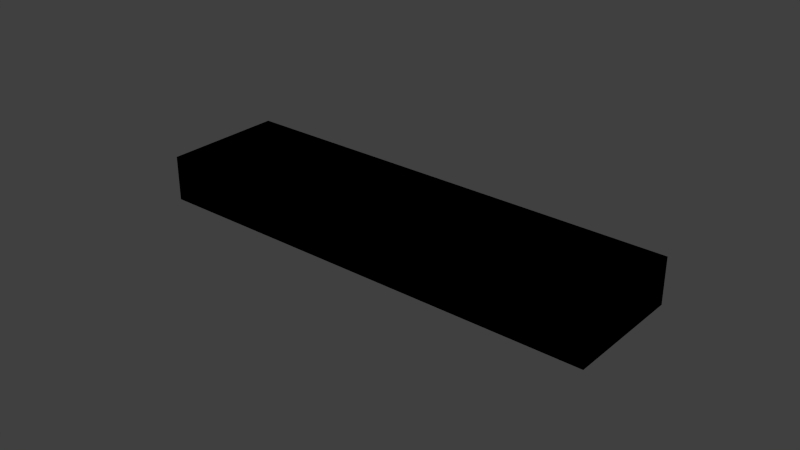 # Source: rigid_rect_size_flex.blend  (saved by Blender 2.69.0; exported with 4.5.12 LTS)
import bpy
from mathutils import Matrix  # noqa: F401  (used for matrix-valued properties, if any)

bpy.ops.wm.read_factory_settings(use_empty=True)
scene = bpy.context.scene
scene.name = 'Scene'

# ---- collections
col_collection_1 = bpy.data.collections.new('Collection 1'); scene.collection.children.link(col_collection_1)

# ---- materials (node trees are filled in below, after node groups)
mat_material_001 = bpy.data.materials.new('Material.001')
mat_material_001.alpha_threshold = 0.0
mat_material_001.use_transparent_shadow = False
mat_material_001.diffuse_color = (0.0, 0.0, 0.0, 1.0)
mat_material_001.roughness = 0.5
mat_material_001.line_color = (0.0, 0.0, 0.0, 1.0)

# ---- material node trees

# ---- world
world_world = bpy.data.worlds.new('World'); scene.world = world_world
world_world.color = (0.05088, 0.05088, 0.05088)
world_world.use_sun_shadow = False
world_world.sun_shadow_jitter_overblur = 0.0
world_world.cycles.sampling_method = 'MANUAL'
world_world.cycles.sample_map_resolution = 256

# ---- meshes
me_rigid_rect_size_flex = bpy.data.meshes.new('Rigid Rect Size Flex')
me_rigid_rect_size_flex.from_pydata([(-0.03, -0.02, 0.0), (-0.02, -0.02, 0.0), (-0.02, 0.02, 0.0), (-0.03, 0.02, 0.0), (-0.01, -0.02, 0.0), (-0.01, 0.02, 0.0), (-3.469e-18, -0.02, 0.0), (-3.469e-18, 0.02, 0.0), (0.01, -0.02, 0.0), (0.01, 0.02, 0.0), (0.02, -0.02, 0.0), (0.02, 0.02, 0.0), (0.03, -0.02, 0.0), (0.03, 0.02, 0.0), (0.04, -0.02, 0.0), (0.04, 0.02, 0.0), (0.05, -0.02, 0.0), (0.05, 0.02, 0.0), (0.06, -0.02, 0.0), (0.06, 0.02, 0.0), (0.07, -0.02, 0.0), (0.07, 0.02, 0.0), (0.08, -0.02, 0.0), (0.08, 0.02, 0.0), (0.09, -0.02, 0.0), (0.09, 0.02, 0.0), (0.1, -0.02, 0.0), (0.1, 0.02, 0.0), (0.11, -0.02, 0.0), (0.11, 0.02, 0.0), (0.12, -0.02, 0.0), (0.12, 0.02, 0.0), (-0.03, -0.02, 0.01479), (-0.02, -0.02, 0.01479), (-0.02, 0.02, 0.01479), (-0.03, 0.02, 0.01479), (-0.01, -0.02, 0.01479), (-0.01, 0.02, 0.01479), (-3.469e-18, -0.02, 0.01479), (-3.469e-18, 0.02, 0.01479), (0.01, -0.02, 0.01479), (0.01, 0.02, 0.01479), (0.02, -0.02, 0.01479), (0.02, 0.02, 0.01479), (0.03, -0.02, 0.01479), (0.03, 0.02, 0.01479), (0.04, -0.02, 0.01479), (0.04, 0.02, 0.01479), (0.05, -0.02, 0.01479), (0.05, 0.02, 0.01479), (0.06, -0.02, 0.01479), (0.06, 0.02, 0.01479), (0.07, -0.02, 0.01479), (0.07, 0.02, 0.01479), (0.08, -0.02, 0.01479), (0.08, 0.02, 0.01479), (0.09, -0.02, 0.01479), (0.09, 0.02, 0.01479), (0.1, -0.02, 0.01479), (0.1, 0.02, 0.01479), (0.11, -0.02, 0.01479), (0.11, 0.02, 0.01479), (0.12, -0.02, 0.01479), (0.12, 0.02, 0.01479)], [], [(0, 2, 1), (2, 0, 3), (1, 5, 4), (5, 1, 2), (4, 7, 6), (7, 4, 5), (6, 9, 8), (9, 6, 7), (8, 11, 10), (11, 8, 9), (10, 13, 12), (13, 10, 11), (12, 15, 14), (15, 12, 13), (14, 17, 16), (17, 14, 15), (16, 19, 18), (19, 16, 17), (18, 21, 20), (21, 18, 19), (20, 23, 22), (23, 20, 21), (22, 25, 24), (25, 22, 23), (24, 27, 26), (27, 24, 25), (26, 29, 28), (29, 26, 27), (28, 31, 30), (31, 28, 29), (32, 33, 34), (34, 35, 32), (33, 36, 37), (37, 34, 33), (36, 38, 39), (39, 37, 36), (38, 40, 41), (41, 39, 38), (40, 42, 43), (43, 41, 40), (42, 44, 45), (45, 43, 42), (44, 46, 47), (47, 45, 44), (46, 48, 49), (49, 47, 46), (48, 50, 51), (51, 49, 48), (50, 52, 53), (53, 51, 50), (52, 54, 55), (55, 53, 52), (54, 56, 57), (57, 55, 54), (56, 58, 59), (59, 57, 56), (58, 60, 61), (61, 59, 58), (60, 62, 63), (63, 61, 60), (12, 14, 46, 44), (23, 21, 53, 55), (4, 6, 38, 36), (3, 0, 32, 35), (19, 17, 49, 51), (31, 29, 61, 63), (11, 9, 41, 43), (6, 8, 40, 38), (7, 5, 37, 39), (14, 16, 48, 46), (25, 23, 55, 57), (24, 26, 58, 56), (29, 27, 59, 61), (9, 7, 39, 41), (21, 19, 51, 53), (10, 12, 44, 42), (26, 28, 60, 58), (18, 20, 52, 50), (8, 10, 42, 40), (2, 3, 35, 34), (17, 15, 47, 49), (22, 24, 56, 54), (30, 31, 63, 62), (27, 25, 57, 59), (1, 4, 36, 33), (28, 30, 62, 60), (0, 1, 33, 32), (20, 22, 54, 52), (5, 2, 34, 37), (13, 11, 43, 45), (15, 13, 45, 47), (16, 18, 50, 48)])
me_rigid_rect_size_flex.materials.append(mat_material_001)
me_rigid_rect_size_flex.use_remesh_preserve_volume = False
me_rigid_rect_size_flex.use_remesh_preserve_attributes = False
me_rigid_rect_size_flex.use_mirror_vertex_groups = False
me_rigid_rect_size_flex.update()

# ---- objects
ob_rigid_rect_size_flex = bpy.data.objects.new('Rigid Rect Size Flex', me_rigid_rect_size_flex)

# ---- transforms, parenting, visibility, modifiers, constraints
ob_rigid_rect_size_flex.location = (0.0, 0.0, 0.0)
ob_rigid_rect_size_flex.lineart.crease_threshold = 0.0

# ---- collection membership
col_collection_1.objects.link(ob_rigid_rect_size_flex)

# ---- scene / render settings (as saved in the file)
scene.frame_start = 1; scene.frame_end = 250; scene.frame_set(1)
scene.render.engine = 'BLENDER_EEVEE_NEXT'
scene.render.image_settings.compression = 90
scene.render.resolution_percentage = 50
scene.render.dither_intensity = 0.0
scene.cycles.use_denoising = False
scene.cycles.samples = 10
scene.cycles.sampling_pattern = 'TABULATED_SOBOL'
scene.cycles.light_sampling_threshold = 0.0
scene.cycles.use_adaptive_sampling = False
scene.cycles.use_light_tree = False
scene.cycles.blur_glossy = 0.0
scene.cycles.volume_bounces = 1
scene.cycles.pixel_filter_type = 'GAUSSIAN'
scene.cycles.sample_clamp_indirect = 0.0
scene.view_settings.view_transform = 'Standard'
bpy.context.view_layer.update()

# ---- added for rendering (the .blend has no active camera and no usable light): camera, sun
cam_auto = bpy.data.cameras.new('AutoCamera')
cam_auto.lens = 50.0
cam_auto.sensor_width = 36.0
cam_auto.clip_end = 1000.0
ob_auto_camera = bpy.data.objects.new('AutoCamera', cam_auto)
scene.collection.objects.link(ob_auto_camera)
ob_auto_camera.location = (0.230045, -0.222054, 0.155431)
ob_auto_camera.rotation_euler = (1.09748, -7.21219e-08, 0.694738)
scene.camera = ob_auto_camera
light_auto_sun = bpy.data.lights.new('AutoSun', 'SUN')
light_auto_sun.energy = 3.0
light_auto_sun.angle = 0.0523599
ob_auto_sun = bpy.data.objects.new('AutoSun', light_auto_sun)
scene.collection.objects.link(ob_auto_sun)
ob_auto_sun.rotation_euler = (0.872665, 0.174533, 0.523599)
bpy.context.view_layer.update()
